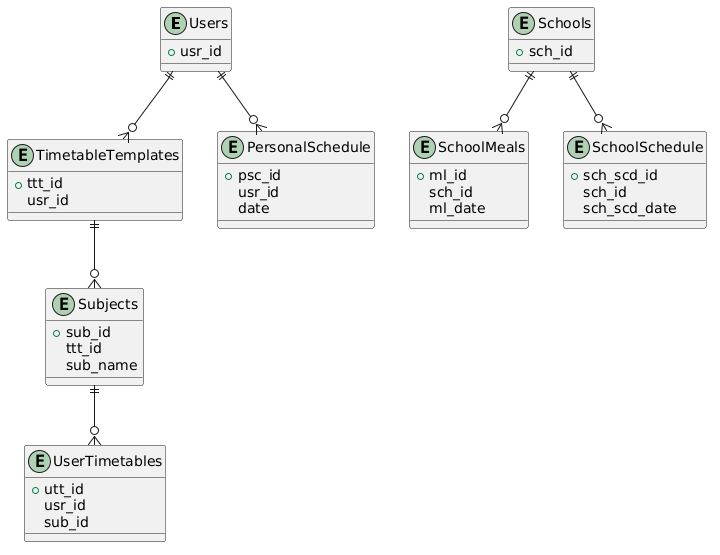

The diagram above was rendered by PlantUML. Its source (embedded in the PNG):
@startuml
entity Users {
  +usr_id
}

entity Schools {
  +sch_id
}

entity SchoolMeals {
  +ml_id
  sch_id
  ml_date
}

entity SchoolSchedule {
  +sch_scd_id
  sch_id
  sch_scd_date
}

entity TimetableTemplates {
  +ttt_id
  usr_id
}

entity Subjects {
  +sub_id
  ttt_id
  sub_name
}

entity UserTimetables {
  +utt_id
  usr_id
  sub_id
}

entity PersonalSchedule {
  +psc_id
  usr_id
  date
}

Schools ||--o{ SchoolMeals
Schools ||--o{ SchoolSchedule

Users ||--o{ TimetableTemplates
TimetableTemplates ||--o{ Subjects
Subjects ||--o{ UserTimetables

Users ||--o{ PersonalSchedule
@enduml